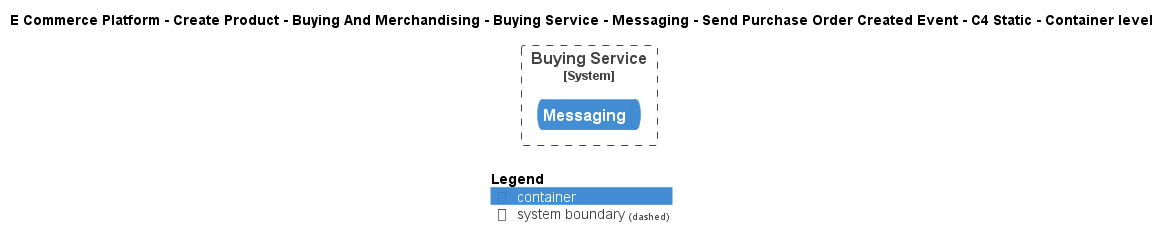

The diagram above was rendered by PlantUML. Its source (embedded in the PNG):
@startuml
!include ..\..\..\..\..\..\..\..\..\.c4s\C4_Container.puml

AddElementTag("c4interflow:lifecycle:new", $bgColor=green, $fontColor=#ffffff, $borderColor=green, $shadowing="False")
AddElementTag("c4interflow:lifecycle:changed", $bgColor=orange, $fontColor=#ffffff, $borderColor=orange, $shadowing="False")
AddElementTag("c4interflow:lifecycle:removed", $bgColor=red, $fontColor=#ffffff, $borderColor=red, $shadowing="False")

AddRelTag("c4interflow:lifecycle:new", $textColor=green, $lineColor=green)
AddRelTag("c4interflow:lifecycle:changed", $textColor=orange, $lineColor=orange)
AddRelTag("c4interflow:lifecycle:removed", $textColor=red, $lineColor=red)

SHOW_PERSON_PORTRAIT()
LAYOUT_TOP_DOWN()

skinparam linetype polyline

title E Commerce Platform - Create Product - Buying And Merchandising - Buying Service - Messaging - Send Purchase Order Created Event - C4 Static - Container level


System_Boundary(ECommercePlatform.CreateProduct.BuyingAndMerchandising.SoftwareSystems.BuyingService, "Buying Service") {
    ContainerQueue(ECommercePlatform.CreateProduct.BuyingAndMerchandising.SoftwareSystems.BuyingService.Containers.Messaging, "Messaging", "", "")
}



SHOW_LEGEND()
@enduml